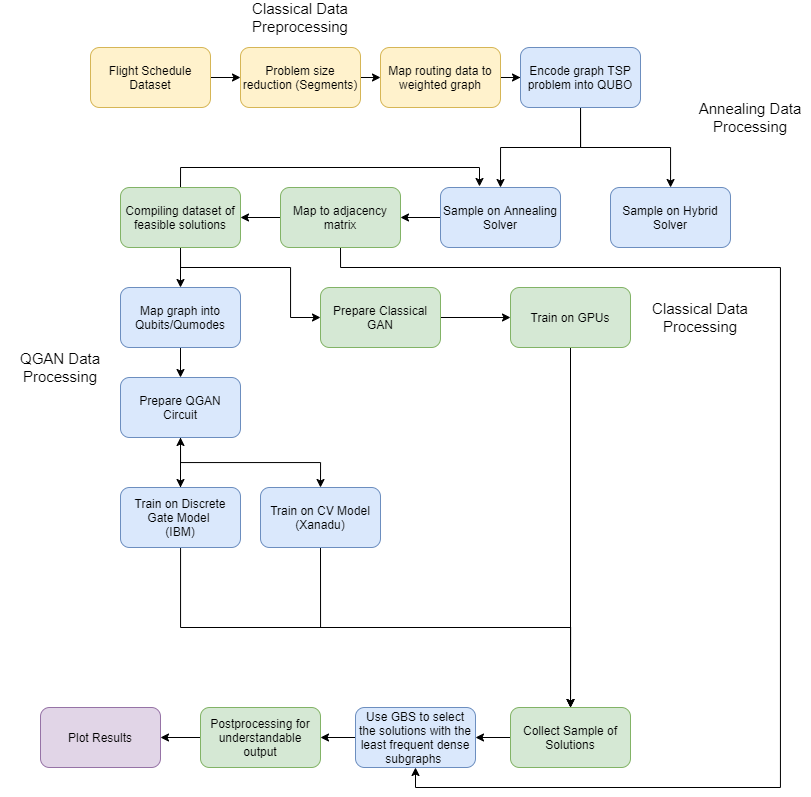

The diagram above was exported from draw.io. Its source (the exported page's mxGraphModel, read from the mxfile embedded in the PNG):
<mxGraphModel dx="1673" dy="896" grid="1" gridSize="10" guides="1" tooltips="1" connect="1" arrows="1" fold="1" page="1" pageScale="1" pageWidth="850" pageHeight="1100" math="0" shadow="0">
  <root>
    <mxCell id="0" />
    <mxCell id="1" parent="0" />
    <mxCell id="vIJodrFi0t3Fa7Nn7i-B-20" value="" style="edgeStyle=orthogonalEdgeStyle;rounded=0;orthogonalLoop=1;jettySize=auto;html=1;" edge="1" parent="1" source="vIJodrFi0t3Fa7Nn7i-B-1" target="vIJodrFi0t3Fa7Nn7i-B-19">
      <mxGeometry relative="1" as="geometry" />
    </mxCell>
    <mxCell id="vIJodrFi0t3Fa7Nn7i-B-1" value="Flight Schedule Dataset" style="rounded=1;whiteSpace=wrap;html=1;fillColor=#fff2cc;strokeColor=#d6b656;" vertex="1" parent="1">
      <mxGeometry x="100" y="130" width="120" height="60" as="geometry" />
    </mxCell>
    <mxCell id="vIJodrFi0t3Fa7Nn7i-B-5" value="" style="edgeStyle=orthogonalEdgeStyle;rounded=0;orthogonalLoop=1;jettySize=auto;html=1;" edge="1" parent="1" source="vIJodrFi0t3Fa7Nn7i-B-2" target="vIJodrFi0t3Fa7Nn7i-B-4">
      <mxGeometry relative="1" as="geometry" />
    </mxCell>
    <mxCell id="vIJodrFi0t3Fa7Nn7i-B-2" value="Map routing data to weighted graph" style="rounded=1;whiteSpace=wrap;html=1;fillColor=#fff2cc;strokeColor=#d6b656;" vertex="1" parent="1">
      <mxGeometry x="390" y="130" width="120" height="60" as="geometry" />
    </mxCell>
    <mxCell id="vIJodrFi0t3Fa7Nn7i-B-7" value="" style="edgeStyle=orthogonalEdgeStyle;rounded=0;orthogonalLoop=1;jettySize=auto;html=1;" edge="1" parent="1" source="vIJodrFi0t3Fa7Nn7i-B-4" target="vIJodrFi0t3Fa7Nn7i-B-6">
      <mxGeometry relative="1" as="geometry" />
    </mxCell>
    <mxCell id="vIJodrFi0t3Fa7Nn7i-B-10" style="edgeStyle=orthogonalEdgeStyle;rounded=0;orthogonalLoop=1;jettySize=auto;html=1;exitX=0.5;exitY=1;exitDx=0;exitDy=0;entryX=0.5;entryY=0;entryDx=0;entryDy=0;" edge="1" parent="1" source="vIJodrFi0t3Fa7Nn7i-B-4" target="vIJodrFi0t3Fa7Nn7i-B-8">
      <mxGeometry relative="1" as="geometry" />
    </mxCell>
    <mxCell id="vIJodrFi0t3Fa7Nn7i-B-4" value="Encode graph TSP problem into QUBO" style="rounded=1;whiteSpace=wrap;html=1;fillColor=#dae8fc;strokeColor=#6c8ebf;" vertex="1" parent="1">
      <mxGeometry x="530" y="130" width="120" height="60" as="geometry" />
    </mxCell>
    <mxCell id="vIJodrFi0t3Fa7Nn7i-B-6" value="Sample on Hybrid Solver" style="rounded=1;whiteSpace=wrap;html=1;fillColor=#dae8fc;strokeColor=#6c8ebf;" vertex="1" parent="1">
      <mxGeometry x="620" y="270" width="120" height="60" as="geometry" />
    </mxCell>
    <mxCell id="vIJodrFi0t3Fa7Nn7i-B-51" style="edgeStyle=orthogonalEdgeStyle;rounded=0;orthogonalLoop=1;jettySize=auto;html=1;entryX=0.5;entryY=1;entryDx=0;entryDy=0;exitX=0.5;exitY=1;exitDx=0;exitDy=0;" edge="1" parent="1" source="vIJodrFi0t3Fa7Nn7i-B-52" target="vIJodrFi0t3Fa7Nn7i-B-38">
      <mxGeometry relative="1" as="geometry">
        <mxPoint x="780" y="370" as="targetPoint" />
        <mxPoint x="510" y="360" as="sourcePoint" />
        <Array as="points">
          <mxPoint x="350" y="350" />
          <mxPoint x="790" y="350" />
          <mxPoint x="790" y="870" />
          <mxPoint x="425" y="870" />
        </Array>
      </mxGeometry>
    </mxCell>
    <mxCell id="vIJodrFi0t3Fa7Nn7i-B-53" value="" style="edgeStyle=orthogonalEdgeStyle;rounded=0;orthogonalLoop=1;jettySize=auto;html=1;" edge="1" parent="1" source="vIJodrFi0t3Fa7Nn7i-B-8" target="vIJodrFi0t3Fa7Nn7i-B-52">
      <mxGeometry relative="1" as="geometry" />
    </mxCell>
    <mxCell id="vIJodrFi0t3Fa7Nn7i-B-8" value="Sample on Annealing Solver" style="rounded=1;whiteSpace=wrap;html=1;fillColor=#dae8fc;strokeColor=#6c8ebf;" vertex="1" parent="1">
      <mxGeometry x="450" y="270" width="120" height="60" as="geometry" />
    </mxCell>
    <mxCell id="vIJodrFi0t3Fa7Nn7i-B-23" style="edgeStyle=orthogonalEdgeStyle;rounded=0;orthogonalLoop=1;jettySize=auto;html=1;exitX=0.5;exitY=0;exitDx=0;exitDy=0;entryX=0.325;entryY=-0.017;entryDx=0;entryDy=0;entryPerimeter=0;" edge="1" parent="1" source="vIJodrFi0t3Fa7Nn7i-B-11" target="vIJodrFi0t3Fa7Nn7i-B-8">
      <mxGeometry relative="1" as="geometry">
        <Array as="points">
          <mxPoint x="190" y="250" />
          <mxPoint x="489" y="250" />
        </Array>
      </mxGeometry>
    </mxCell>
    <mxCell id="vIJodrFi0t3Fa7Nn7i-B-26" style="edgeStyle=orthogonalEdgeStyle;rounded=0;orthogonalLoop=1;jettySize=auto;html=1;exitX=0.5;exitY=1;exitDx=0;exitDy=0;entryX=0.5;entryY=0;entryDx=0;entryDy=0;" edge="1" parent="1" source="vIJodrFi0t3Fa7Nn7i-B-11" target="vIJodrFi0t3Fa7Nn7i-B-25">
      <mxGeometry relative="1" as="geometry" />
    </mxCell>
    <mxCell id="vIJodrFi0t3Fa7Nn7i-B-46" style="edgeStyle=orthogonalEdgeStyle;rounded=0;orthogonalLoop=1;jettySize=auto;html=1;exitX=0.5;exitY=1;exitDx=0;exitDy=0;entryX=0;entryY=0.5;entryDx=0;entryDy=0;" edge="1" parent="1" source="vIJodrFi0t3Fa7Nn7i-B-11" target="vIJodrFi0t3Fa7Nn7i-B-29">
      <mxGeometry relative="1" as="geometry">
        <Array as="points">
          <mxPoint x="190" y="350" />
          <mxPoint x="300" y="350" />
          <mxPoint x="300" y="400" />
        </Array>
      </mxGeometry>
    </mxCell>
    <mxCell id="vIJodrFi0t3Fa7Nn7i-B-11" value="Compiling dataset of feasible solutions" style="rounded=1;whiteSpace=wrap;html=1;fillColor=#d5e8d4;strokeColor=#82b366;" vertex="1" parent="1">
      <mxGeometry x="130" y="270" width="120" height="60" as="geometry" />
    </mxCell>
    <mxCell id="vIJodrFi0t3Fa7Nn7i-B-18" value="" style="edgeStyle=orthogonalEdgeStyle;rounded=0;orthogonalLoop=1;jettySize=auto;html=1;" edge="1" parent="1" source="vIJodrFi0t3Fa7Nn7i-B-13" target="vIJodrFi0t3Fa7Nn7i-B-17">
      <mxGeometry relative="1" as="geometry" />
    </mxCell>
    <mxCell id="vIJodrFi0t3Fa7Nn7i-B-31" style="edgeStyle=orthogonalEdgeStyle;rounded=0;orthogonalLoop=1;jettySize=auto;html=1;exitX=0.5;exitY=1;exitDx=0;exitDy=0;entryX=0.5;entryY=0;entryDx=0;entryDy=0;" edge="1" parent="1" source="vIJodrFi0t3Fa7Nn7i-B-13" target="vIJodrFi0t3Fa7Nn7i-B-28">
      <mxGeometry relative="1" as="geometry" />
    </mxCell>
    <mxCell id="vIJodrFi0t3Fa7Nn7i-B-13" value="Prepare QGAN Circuit" style="rounded=1;whiteSpace=wrap;html=1;fillColor=#dae8fc;strokeColor=#6c8ebf;" vertex="1" parent="1">
      <mxGeometry x="130" y="460" width="120" height="60" as="geometry" />
    </mxCell>
    <mxCell id="vIJodrFi0t3Fa7Nn7i-B-35" value="" style="edgeStyle=orthogonalEdgeStyle;rounded=0;orthogonalLoop=1;jettySize=auto;html=1;" edge="1" parent="1" source="vIJodrFi0t3Fa7Nn7i-B-17" target="vIJodrFi0t3Fa7Nn7i-B-34">
      <mxGeometry relative="1" as="geometry">
        <Array as="points">
          <mxPoint x="190" y="710" />
          <mxPoint x="580" y="710" />
        </Array>
      </mxGeometry>
    </mxCell>
    <mxCell id="vIJodrFi0t3Fa7Nn7i-B-55" value="" style="edgeStyle=orthogonalEdgeStyle;rounded=0;orthogonalLoop=1;jettySize=auto;html=1;" edge="1" parent="1" source="vIJodrFi0t3Fa7Nn7i-B-17" target="vIJodrFi0t3Fa7Nn7i-B-13">
      <mxGeometry relative="1" as="geometry" />
    </mxCell>
    <mxCell id="vIJodrFi0t3Fa7Nn7i-B-17" value="Train on Discrete Gate Model&amp;nbsp;&lt;br&gt;(IBM)" style="rounded=1;whiteSpace=wrap;html=1;fillColor=#dae8fc;strokeColor=#6c8ebf;" vertex="1" parent="1">
      <mxGeometry x="130" y="570" width="120" height="60" as="geometry" />
    </mxCell>
    <mxCell id="vIJodrFi0t3Fa7Nn7i-B-21" style="edgeStyle=orthogonalEdgeStyle;rounded=0;orthogonalLoop=1;jettySize=auto;html=1;exitX=1;exitY=0.5;exitDx=0;exitDy=0;entryX=0;entryY=0.5;entryDx=0;entryDy=0;" edge="1" parent="1" source="vIJodrFi0t3Fa7Nn7i-B-19" target="vIJodrFi0t3Fa7Nn7i-B-2">
      <mxGeometry relative="1" as="geometry" />
    </mxCell>
    <mxCell id="vIJodrFi0t3Fa7Nn7i-B-19" value="Problem size reduction (Segments)" style="rounded=1;whiteSpace=wrap;html=1;fillColor=#fff2cc;strokeColor=#d6b656;" vertex="1" parent="1">
      <mxGeometry x="250" y="130" width="120" height="60" as="geometry" />
    </mxCell>
    <mxCell id="vIJodrFi0t3Fa7Nn7i-B-22" value="&lt;font style=&quot;font-size: 15px&quot;&gt;Classical Data Preprocessing&lt;/font&gt;" style="text;html=1;strokeColor=none;fillColor=none;align=center;verticalAlign=middle;whiteSpace=wrap;rounded=0;" vertex="1" parent="1">
      <mxGeometry x="250" y="90" width="120" height="20" as="geometry" />
    </mxCell>
    <mxCell id="vIJodrFi0t3Fa7Nn7i-B-27" style="edgeStyle=orthogonalEdgeStyle;rounded=0;orthogonalLoop=1;jettySize=auto;html=1;exitX=0.5;exitY=1;exitDx=0;exitDy=0;entryX=0.5;entryY=0;entryDx=0;entryDy=0;" edge="1" parent="1" source="vIJodrFi0t3Fa7Nn7i-B-25" target="vIJodrFi0t3Fa7Nn7i-B-13">
      <mxGeometry relative="1" as="geometry" />
    </mxCell>
    <mxCell id="vIJodrFi0t3Fa7Nn7i-B-25" value="Map graph into Qubits/Qumodes" style="rounded=1;whiteSpace=wrap;html=1;fillColor=#dae8fc;strokeColor=#6c8ebf;" vertex="1" parent="1">
      <mxGeometry x="130" y="370" width="120" height="60" as="geometry" />
    </mxCell>
    <mxCell id="vIJodrFi0t3Fa7Nn7i-B-36" style="edgeStyle=orthogonalEdgeStyle;rounded=0;orthogonalLoop=1;jettySize=auto;html=1;exitX=0.5;exitY=1;exitDx=0;exitDy=0;entryX=0.5;entryY=0;entryDx=0;entryDy=0;" edge="1" parent="1" source="vIJodrFi0t3Fa7Nn7i-B-28" target="vIJodrFi0t3Fa7Nn7i-B-34">
      <mxGeometry relative="1" as="geometry" />
    </mxCell>
    <mxCell id="vIJodrFi0t3Fa7Nn7i-B-28" value="Train on CV Model (Xanadu)" style="rounded=1;whiteSpace=wrap;html=1;fillColor=#dae8fc;strokeColor=#6c8ebf;" vertex="1" parent="1">
      <mxGeometry x="270" y="570" width="120" height="60" as="geometry" />
    </mxCell>
    <mxCell id="vIJodrFi0t3Fa7Nn7i-B-33" value="" style="edgeStyle=orthogonalEdgeStyle;rounded=0;orthogonalLoop=1;jettySize=auto;html=1;" edge="1" parent="1" source="vIJodrFi0t3Fa7Nn7i-B-29" target="vIJodrFi0t3Fa7Nn7i-B-32">
      <mxGeometry relative="1" as="geometry" />
    </mxCell>
    <mxCell id="vIJodrFi0t3Fa7Nn7i-B-29" value="Prepare Classical GAN" style="rounded=1;whiteSpace=wrap;html=1;fillColor=#d5e8d4;strokeColor=#82b366;" vertex="1" parent="1">
      <mxGeometry x="330" y="370" width="120" height="60" as="geometry" />
    </mxCell>
    <mxCell id="vIJodrFi0t3Fa7Nn7i-B-37" style="edgeStyle=orthogonalEdgeStyle;rounded=0;orthogonalLoop=1;jettySize=auto;html=1;exitX=0.5;exitY=1;exitDx=0;exitDy=0;entryX=0.5;entryY=0;entryDx=0;entryDy=0;" edge="1" parent="1" source="vIJodrFi0t3Fa7Nn7i-B-32" target="vIJodrFi0t3Fa7Nn7i-B-34">
      <mxGeometry relative="1" as="geometry" />
    </mxCell>
    <mxCell id="vIJodrFi0t3Fa7Nn7i-B-32" value="Train on GPUs" style="rounded=1;whiteSpace=wrap;html=1;fillColor=#d5e8d4;strokeColor=#82b366;" vertex="1" parent="1">
      <mxGeometry x="520" y="370" width="120" height="60" as="geometry" />
    </mxCell>
    <mxCell id="vIJodrFi0t3Fa7Nn7i-B-39" value="" style="edgeStyle=orthogonalEdgeStyle;rounded=0;orthogonalLoop=1;jettySize=auto;html=1;" edge="1" parent="1" source="vIJodrFi0t3Fa7Nn7i-B-34" target="vIJodrFi0t3Fa7Nn7i-B-38">
      <mxGeometry relative="1" as="geometry" />
    </mxCell>
    <mxCell id="vIJodrFi0t3Fa7Nn7i-B-34" value="Collect Sample of Solutions" style="rounded=1;whiteSpace=wrap;html=1;fillColor=#d5e8d4;strokeColor=#82b366;" vertex="1" parent="1">
      <mxGeometry x="520" y="790" width="120" height="60" as="geometry" />
    </mxCell>
    <mxCell id="vIJodrFi0t3Fa7Nn7i-B-49" value="" style="edgeStyle=orthogonalEdgeStyle;rounded=0;orthogonalLoop=1;jettySize=auto;html=1;" edge="1" parent="1" source="vIJodrFi0t3Fa7Nn7i-B-38" target="vIJodrFi0t3Fa7Nn7i-B-48">
      <mxGeometry relative="1" as="geometry" />
    </mxCell>
    <mxCell id="vIJodrFi0t3Fa7Nn7i-B-38" value="Use GBS to select the solutions with the least frequent dense subgraphs&amp;nbsp;" style="rounded=1;whiteSpace=wrap;html=1;fillColor=#dae8fc;strokeColor=#6c8ebf;" vertex="1" parent="1">
      <mxGeometry x="365" y="790" width="120" height="60" as="geometry" />
    </mxCell>
    <mxCell id="vIJodrFi0t3Fa7Nn7i-B-40" value="Plot Results" style="rounded=1;whiteSpace=wrap;html=1;fillColor=#e1d5e7;strokeColor=#9673a6;" vertex="1" parent="1">
      <mxGeometry x="50" y="790" width="120" height="60" as="geometry" />
    </mxCell>
    <mxCell id="vIJodrFi0t3Fa7Nn7i-B-42" value="&lt;font style=&quot;font-size: 15px&quot;&gt;Annealing Data Processing&lt;/font&gt;" style="text;html=1;strokeColor=none;fillColor=none;align=center;verticalAlign=middle;whiteSpace=wrap;rounded=0;" vertex="1" parent="1">
      <mxGeometry x="700" y="190" width="120" height="20" as="geometry" />
    </mxCell>
    <mxCell id="vIJodrFi0t3Fa7Nn7i-B-44" value="&lt;font style=&quot;font-size: 15px&quot;&gt;Classical Data Processing&lt;/font&gt;" style="text;html=1;strokeColor=none;fillColor=none;align=center;verticalAlign=middle;whiteSpace=wrap;rounded=0;" vertex="1" parent="1">
      <mxGeometry x="650" y="390" width="120" height="20" as="geometry" />
    </mxCell>
    <mxCell id="vIJodrFi0t3Fa7Nn7i-B-47" value="&lt;font style=&quot;font-size: 15px&quot;&gt;QGAN Data Processing&lt;/font&gt;" style="text;html=1;strokeColor=none;fillColor=none;align=center;verticalAlign=middle;whiteSpace=wrap;rounded=0;" vertex="1" parent="1">
      <mxGeometry x="10" y="440" width="120" height="20" as="geometry" />
    </mxCell>
    <mxCell id="vIJodrFi0t3Fa7Nn7i-B-50" style="edgeStyle=orthogonalEdgeStyle;rounded=0;orthogonalLoop=1;jettySize=auto;html=1;exitX=0;exitY=0.5;exitDx=0;exitDy=0;entryX=1;entryY=0.5;entryDx=0;entryDy=0;" edge="1" parent="1" source="vIJodrFi0t3Fa7Nn7i-B-48" target="vIJodrFi0t3Fa7Nn7i-B-40">
      <mxGeometry relative="1" as="geometry" />
    </mxCell>
    <mxCell id="vIJodrFi0t3Fa7Nn7i-B-48" value="Postprocessing for understandable output" style="rounded=1;whiteSpace=wrap;html=1;fillColor=#d5e8d4;strokeColor=#82b366;" vertex="1" parent="1">
      <mxGeometry x="210" y="790" width="120" height="60" as="geometry" />
    </mxCell>
    <mxCell id="vIJodrFi0t3Fa7Nn7i-B-54" style="edgeStyle=orthogonalEdgeStyle;rounded=0;orthogonalLoop=1;jettySize=auto;html=1;exitX=0;exitY=0.5;exitDx=0;exitDy=0;entryX=1;entryY=0.5;entryDx=0;entryDy=0;" edge="1" parent="1" source="vIJodrFi0t3Fa7Nn7i-B-52" target="vIJodrFi0t3Fa7Nn7i-B-11">
      <mxGeometry relative="1" as="geometry" />
    </mxCell>
    <mxCell id="vIJodrFi0t3Fa7Nn7i-B-52" value="Map to adjacency matrix" style="rounded=1;whiteSpace=wrap;html=1;fillColor=#d5e8d4;strokeColor=#82b366;" vertex="1" parent="1">
      <mxGeometry x="290" y="270" width="120" height="60" as="geometry" />
    </mxCell>
  </root>
</mxGraphModel>